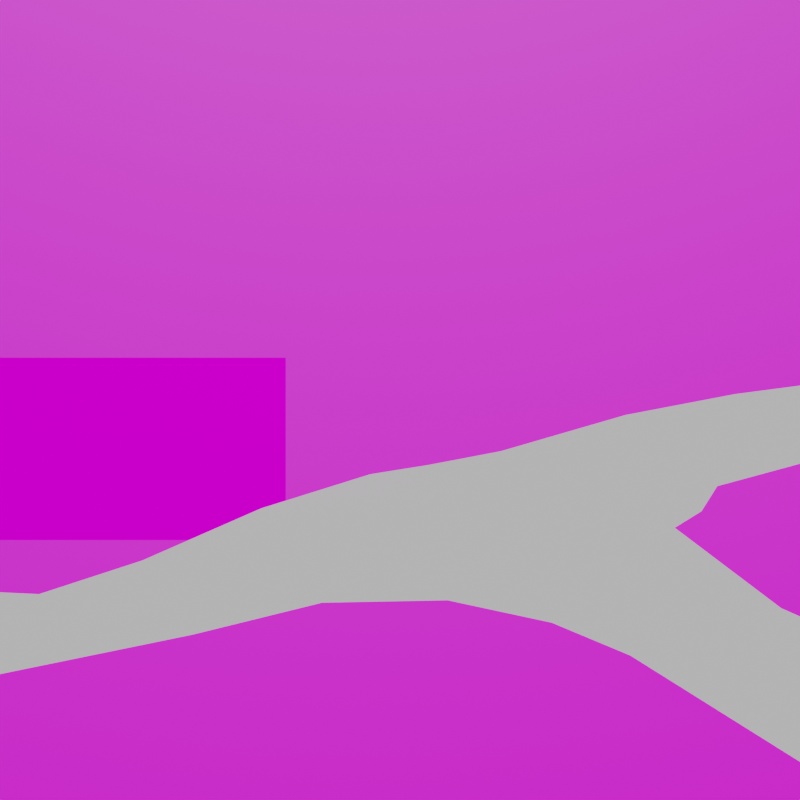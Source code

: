 # Source: scene1.blend  (saved by Blender 4.3.34; exported with 4.5.12 LTS)
import bpy
from mathutils import Matrix  # noqa: F401  (used for matrix-valued properties, if any)

bpy.ops.wm.read_factory_settings(use_empty=True)
scene = bpy.context.scene
scene.name = 'Scene'

# ---- collections
col_collection = bpy.data.collections.new('Collection'); scene.collection.children.link(col_collection)

# ---- images (referenced by path relative to the original .blend; pixels are not part of the script)
import os
ASSET_DIR = os.environ.get("B2B_ASSET_DIR", "")  # directory of the original .blend (textures are referenced by path, not embedded)
HERE = os.path.dirname(os.path.abspath(__file__))  # packed textures are extracted next to this script under _unpacked/

def load_image(name, relpath, width, height, colorspace="sRGB"):
    """Load a texture the original file referenced (path relative to the .blend, or extracted next to this script)."""
    p = next((c for c in (os.path.join(HERE, relpath), os.path.join(ASSET_DIR, relpath)) if relpath and os.path.exists(c)), "")
    if p:
        img = bpy.data.images.load(p, check_existing=True)
        img.name = name
    else:  # same state as the original file: an image datablock whose file is absent (Cycles renders it pink)
        img = bpy.data.images.new(name, width, height)
        img.source = "FILE"
        img.filepath = "//" + (relpath or name)
    img.colorspace_settings.name = colorspace
    return img
img_render1_png = load_image('render1.png', 'export/render1.png', 1024, 1024, 'sRGB')
img_buffer1_png = load_image('buffer1.png', 'export/buffer1.png', 1024, 1024, 'sRGB')

# ---- materials (node trees are filled in below, after node groups)
mat_material = bpy.data.materials.new('Material')
mat_prerender = bpy.data.materials.new('prerender')
mat_prerender.use_transparent_shadow = False

# ---- material node trees
mat_material.use_nodes = True; mat_material.node_tree.nodes.clear()
_N = mat_material.node_tree.nodes; _L = mat_material.node_tree.links
n0 = _N.new('ShaderNodeBsdfPrincipled'); n0.name = 'Principled BSDF'; n0.location = (10, 300)
n1 = _N.new('ShaderNodeOutputMaterial'); n1.name = 'Material Output'; n1.location = (300, 300)
n2 = _N.new('ShaderNodeTexImage'); n2.name = 'Image Texture'; n2.location = (-280, 260)
n2.image = img_render1_png
_L.new(n0.outputs[0], n1.inputs[0])
_L.new(n2.outputs[0], n0.inputs[0])
n1.is_active_output = True
mat_prerender.use_nodes = True; mat_prerender.node_tree.nodes.clear()
_N = mat_prerender.node_tree.nodes; _L = mat_prerender.node_tree.links
n0 = _N.new('ShaderNodeBsdfPrincipled'); n0.name = 'Principled BSDF'; n0.location = (10, 300)
n0.distribution = 'GGX'
n0.subsurface_method = 'RANDOM_WALK_SKIN'
n0.inputs[2].default_value = 1.0
n0.inputs[3].default_value = 1.45
n0.inputs[11].default_value = 1.01
n0.inputs[13].default_value = 0.0
n0.inputs[27].default_value = (0.0, 0.0, 0.0, 1.0)
n0.inputs[28].default_value = 1.0
n1 = _N.new('ShaderNodeTexImage'); n1.name = 'Image Texture'; n1.location = (-362, 154)
n1.image = img_buffer1_png
n2 = _N.new('ShaderNodeOutputMaterial'); n2.name = 'Material Output'; n2.location = (630, 278)
_L.new(n0.outputs[0], n2.inputs[0])
_L.new(n1.outputs[0], n0.inputs[0])
n2.is_active_output = True

# ---- world
world_world = bpy.data.worlds.new('World'); scene.world = world_world
world_world.use_nodes = True; world_world.node_tree.nodes.clear()
_N = world_world.node_tree.nodes; _L = world_world.node_tree.links
n0 = _N.new('ShaderNodeOutputWorld'); n0.name = 'World Output'; n0.location = (300, 300)
n1 = _N.new('ShaderNodeBackground'); n1.name = 'Background'; n1.location = (10, 300)
n1.inputs[0].default_value = (0.05088, 0.05088, 0.05088, 1.0)
_L.new(n1.outputs[0], n0.inputs[0])
n0.is_active_output = True
world_world.color = (0.05088, 0.05088, 0.05088)
world_world.use_sun_shadow = False
world_world.sun_shadow_jitter_overblur = 0.0

# ---- cameras
cam_camera_001 = bpy.data.cameras.new('Camera.001')
cam_camera_001.clip_end = 100.0
cam_camera_001.lens = 102.1
cam_camera_001.ortho_scale = 7.314
cam_camera_001.lens_unit = 'FOV'

# ---- meshes
me_circle = bpy.data.meshes.new('Circle')
me_circle.from_pydata([(0.0, 1.0, 0.0), (-0.1951, 0.9808, 0.0), (-0.3827, 0.9239, 0.0), (-0.5556, 0.8315, 0.0), (-0.7071, 0.7071, 0.0), (-0.8315, 0.5556, 0.0), (-0.9239, 0.3827, 0.0), (-0.9808, 0.1951, 0.0), (-1.0, -4.371e-08, 0.0), (-0.9808, -0.1951, 0.0), (-0.9239, -0.3827, 0.0), (-0.8315, -0.5556, 0.0), (-0.7071, -0.7071, 0.0), (-0.5556, -0.8315, 0.0), (-0.3827, -0.9239, 0.0), (-0.1951, -0.9808, 0.0), (8.742e-08, -1.0, 0.0), (0.1951, -0.9808, 0.0), (0.3827, -0.9239, 0.0), (0.5556, -0.8315, 0.0), (0.7071, -0.7071, 0.0), (0.8315, -0.5556, 0.0), (0.9239, -0.3827, 0.0), (0.9808, -0.1951, 0.0), (1.0, 1.192e-08, 0.0), (0.9808, 0.1951, 0.0), (0.9239, 0.3827, 0.0), (0.8315, 0.5556, 0.0), (0.7071, 0.7071, 0.0), (0.5556, 0.8315, 0.0), (0.3827, 0.9239, 0.0), (0.1951, 0.9808, 0.0)], [(1, 0), (2, 1), (3, 2), (4, 3), (5, 4), (6, 5), (7, 6), (8, 7), (9, 8), (10, 9), (11, 10), (12, 11), (13, 12), (14, 13), (15, 14), (16, 15), (17, 16), (18, 17), (19, 18), (20, 19), (21, 20), (22, 21), (23, 22), (24, 23), (25, 24), (26, 25), (27, 26), (28, 27), (29, 28), (30, 29), (31, 30), (0, 31)], [])
_uv = me_circle.uv_layers.new(name='UVMap')
_uv.uv.foreach_set('vector', [])
me_circle.use_remesh_fix_poles = True
me_circle.use_remesh_preserve_attributes = False
me_circle.update()
me_plane = bpy.data.meshes.new('Plane')
me_plane.from_pydata([(-1.0, -1.0, 0.05138), (1.0, -1.0, 0.05138), (-1.0, 1.0, 0.05138), (1.0, 1.0, 0.05138), (1.392, -1.173, 0.05138), (1.392, 1.173, 0.05138), (2.135, -1.726, 0.05138), (2.062, 1.173, 0.05138), (2.454, -1.761, 0.05138), (2.38, 1.565, 0.05138), (2.919, -1.761, 0.05138), (3.401, -1.066, 0.05138), (3.655, 1.465, 0.05138), (2.271, 3.597, 0.05138), (3.764, 3.496, 0.05138), (1.86, 6.912, 0.05138), (4.175, 6.811, 0.05138), (1.716, 9.781, 0.05138), (4.319, 9.681, 0.05138), (1.836, 10.92, 0.05138), (4.199, 10.82, 0.05138), (1.941, 12.56, 0.05138), (3.865, 12.46, 0.05138), (1.831, 16.62, 0.05138), (3.975, 16.52, 0.05138), (2.011, 19.76, 0.05138), (4.155, 19.66, 0.05138), (2.011, 19.76, 0.05138), (4.155, 19.66, 0.05138), (2.272, 21.7, 0.05138), (4.416, 21.6, 0.05138), (3.073, 23.99, 0.05138), (5.216, 23.89, 0.05138), (6.023, 20.51, 0.05138), (7.53, 22.49, 0.05138), (5.7, 3.975, 0.05138), (5.843, 6.844, 0.05138), (4.284, 4.565, 0.05138), (5.017, 4.539, 0.05138), (7.645, 1.388, 0.05138), (8.793, 3.502, 0.05138), (8.966, -1.526, 0.05138), (10.39, -0.4649, 0.05138), (9.573, -3.135, 0.05138), (10.72, -2.73, 0.05138), (9.403, -5.945, 0.05138), (10.55, -5.539, 0.05138)], [], [(24, 26, 25, 23), (39, 41, 42, 40), (43, 45, 46, 44), (7, 8, 9), (7, 6, 8), (9, 8, 10), (10, 11, 9), (11, 12, 9), (28, 30, 29, 27), (19, 20, 22, 21), (9, 12, 14, 13), (13, 14, 16, 15), (30, 33, 34, 32), (15, 16, 18, 17), (21, 22, 24, 23), (25, 28, 27), (17, 18, 20, 19), (4, 6, 7, 5), (41, 43, 44, 42), (30, 28, 33), (28, 24, 33), (16, 36, 18), (16, 14, 37), (16, 35, 36), (37, 38, 16), (35, 16, 38), (35, 40, 36), (35, 39, 40), (30, 32, 31, 29), (3, 1, 4, 5), (25, 26, 28), (1, 3, 2, 0)])
_uv = me_plane.uv_layers.new(name='UVMap')
_uv.uv.foreach_set('vector', [0.0, 0.0, 0.0, 0.0, 1.0, 1.0, 1.0, 1.0, 0.0, 0.0, 0.0, 0.0, 0.0, 0.0, 0.0, 0.0, 0.0, 0.0, 0.0, 0.0, 0.0, 0.0, 0.0, 0.0, 1.0, 1.0, 1.0, 0.0, 1.0, 1.0, 1.0, 1.0, 1.0, 0.0, 1.0, 0.0, 1.0, 1.0, 1.0, 0.0, 0.0, 0.0, 0.0, 0.0, 0.0, 0.0, 1.0, 1.0, 0.0, 0.0, 0.0, 0.0, 1.0, 1.0, 0.0, 0.0, 0.0, 0.0, 1.0, 1.0, 1.0, 1.0, 1.0, 1.0, 0.0, 0.0, 0.0, 0.0, 1.0, 1.0, 1.0, 1.0, 0.0, 0.0, 0.0, 0.0, 1.0, 1.0, 1.0, 1.0, 0.0, 0.0, 0.0, 0.0, 1.0, 1.0, 0.0, 0.0, 0.0, 0.0, 0.0, 0.0, 0.0, 0.0, 1.0, 1.0, 0.0, 0.0, 0.0, 0.0, 1.0, 1.0, 1.0, 1.0, 0.0, 0.0, 0.0, 0.0, 1.0, 1.0, 1.0, 1.0, 0.0, 0.0, 1.0, 1.0, 1.0, 1.0, 0.0, 0.0, 0.0, 0.0, 1.0, 1.0, 1.0, 0.0, 1.0, 0.0, 1.0, 1.0, 1.0, 1.0, 0.0, 0.0, 0.0, 0.0, 0.0, 0.0, 0.0, 0.0, 0.0, 0.0, 0.0, 0.0, 0.0, 0.0, 0.0, 0.0, 0.0, 0.0, 0.0, 0.0, 0.0, 0.0, 0.0, 0.0, 0.0, 0.0, 0.0, 0.0, 0.0, 0.0, 0.0, 0.0, 0.0, 0.0, 0.0, 0.0, 0.0, 0.0, 0.0, 0.0, 0.0, 0.0, 0.0, 0.0, 0.0, 0.0, 0.0, 0.0, 0.0, 0.0, 0.0, 0.0, 0.0, 0.0, 0.0, 0.0, 0.0, 0.0, 0.0, 0.0, 0.0, 0.0, 0.0, 0.0, 0.0, 0.0, 1.0, 1.0, 1.0, 1.0, 1.0, 1.0, 1.0, 0.0, 1.0, 0.0, 1.0, 1.0, 1.0, 1.0, 0.0, 0.0, 0.0, 0.0, 1.0, 0.0, 1.0, 1.0, 0.0, 1.0, 0.0, 0.0])
me_plane.update()
me_plane_005 = bpy.data.meshes.new('Plane.005')
me_plane_005.from_pydata([(-1.0, -1.0, 0.0), (1.0, -1.0, 0.0), (-1.0, 1.0, 0.0), (1.0, 1.0, 0.0)], [], [(3, 2, 0, 1)])
_uv = me_plane_005.uv_layers.new(name='UVMap')
_uv.uv.foreach_set('vector', [1.0, 1.0, 0.0, 1.0, 0.0, 0.0, 1.0, 0.0])
me_plane_005.materials.append(mat_material)
me_plane_005.update()
me_plane_001 = bpy.data.meshes.new('Plane.001')
me_plane_001.from_pydata([(-1.0, -1.0, 0.0), (1.0, -1.0, 0.0), (-1.0, 1.0, 0.0), (1.0, 1.0, 0.0)], [], [(0, 1, 3, 2)])
_uv = me_plane_001.uv_layers.new(name='UVMap')
_uv.uv.foreach_set('vector', [0.0, 0.0, 1.0, 0.0, 1.0, 1.0, 0.0, 1.0])
me_plane_001.materials.append(mat_prerender)
me_plane_001.update()

# ---- objects
ob_circle = bpy.data.objects.new('Circle', me_circle)
ob_walkmesh = bpy.data.objects.new('Walkmesh', me_plane)
ob_render = bpy.data.objects.new('Render', me_plane_005)
ob_camera = bpy.data.objects.new('Camera', cam_camera_001)
ob_zbuffer = bpy.data.objects.new('ZBuffer', me_plane_001)

# ---- transforms, parenting, visibility, modifiers, constraints
ob_circle.location = (-1.275, -7.976, -5.68)
ob_circle.scale = (2.84, 2.84, 2.84)
ob_walkmesh.location = (-0.9831, -7.433, -5.803)
ob_walkmesh.scale = (2.426, 1.112, 2.426)
ob_render.location = (-21.2, 34.09, -10.88)
ob_render.rotation_euler = (1.396, 0.0, 0.6824)
ob_render.scale = (28.83, 16.43, 9.755)
ob_camera.location = (28.04, -26.33, 2.488)
ob_camera.rotation_euler = (1.396, 0.0, 0.6823)
ob_camera.scale = (10.0, 10.0, 10.0)
ob_camera.lock_rotations_4d = False
ob_camera.empty_display_type = 'ARROWS'
ob_camera.color = (0.0, 0.0, 0.0, 0.0)
ob_camera.display_type = 'WIRE'
ob_camera.lineart.crease_threshold = 0.0
ob_zbuffer.location = (-1.088, 1.685, -5.49)
ob_zbuffer.rotation_euler = (1.396, 0.0, 0.6824)
ob_zbuffer.scale = (2.882, 1.643, 0.9754)

# ---- collection membership
col_collection.objects.link(ob_circle)
col_collection.objects.link(ob_walkmesh)
col_collection.objects.link(ob_render)
col_collection.objects.link(ob_camera)
col_collection.objects.link(ob_zbuffer)

# ---- scene / render settings (as saved in the file)
scene.camera = ob_camera
scene.frame_start = 1; scene.frame_end = 250; scene.frame_set(0)
scene.render.engine = 'BLENDER_EEVEE_NEXT'
scene.render.resolution_x = 800
scene.render.resolution_y = 800
scene.cycles.sampling_pattern = 'TABULATED_SOBOL'
scene.cycles.use_light_tree = False
scene.view_settings.view_transform = 'Filmic'
bpy.context.view_layer.update()

# ---- added for rendering (the .blend has no usable light): sun
light_auto_sun = bpy.data.lights.new('AutoSun', 'SUN')
light_auto_sun.energy = 3.0
light_auto_sun.angle = 0.0523599
ob_auto_sun = bpy.data.objects.new('AutoSun', light_auto_sun)
scene.collection.objects.link(ob_auto_sun)
ob_auto_sun.rotation_euler = (0.872665, 0.174533, 0.523599)
bpy.context.view_layer.update()
